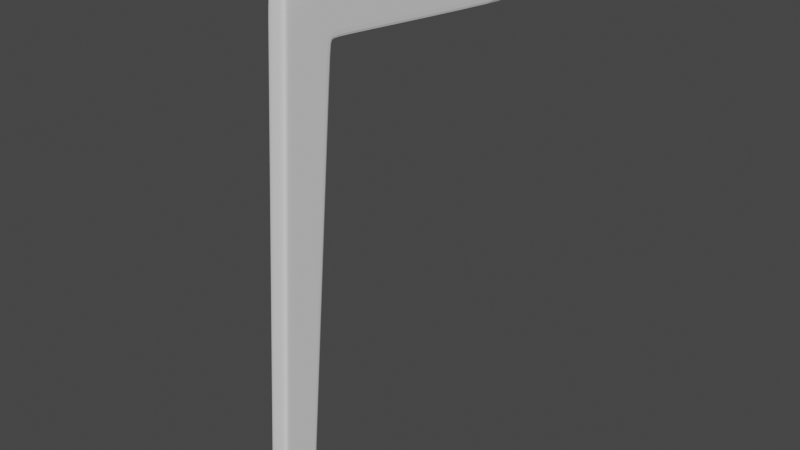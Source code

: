 # Source: Chair.blend  (saved by Blender 3.1.7; exported with 4.5.12 LTS)
import bpy
from mathutils import Matrix  # noqa: F401  (used for matrix-valued properties, if any)

bpy.ops.wm.read_factory_settings(use_empty=True)
scene = bpy.context.scene
scene.name = 'Scene'

# ---- collections
col_collection = bpy.data.collections.new('Collection'); scene.collection.children.link(col_collection)

# ---- world
world_world = bpy.data.worlds.new('World'); scene.world = world_world
world_world.use_nodes = True; world_world.node_tree.nodes.clear()
_N = world_world.node_tree.nodes; _L = world_world.node_tree.links
n0 = _N.new('ShaderNodeOutputWorld'); n0.name = 'World Output'; n0.location = (300, 300)
n1 = _N.new('ShaderNodeBackground'); n1.name = 'Background'; n1.location = (10, 300)
n1.inputs[0].default_value = (0.05088, 0.05088, 0.05088, 1.0)
_L.new(n1.outputs[0], n0.inputs[0])
n0.is_active_output = True
world_world.color = (0.05088, 0.05088, 0.05088)
world_world.use_sun_shadow = False
world_world.sun_shadow_jitter_overblur = 0.0

# ---- meshes
me_cube_001 = bpy.data.meshes.new('Cube.001')
me_cube_001.from_pydata([(-5.163, -0.5142, -20.36), (-3.465, -0.5142, 7.788), (-3.163, -0.5142, -20.36), (-0.8668, -0.5142, 4.484), (13.46, -0.5142, 6.845), (13.19, -0.5142, 3.185), (-0.1228, -0.5142, 7.598), (-0.4004, -0.5142, 4.441), (-0.9092, 0.5142, 4.026), (-0.9092, -0.5142, 4.026), (-3.676, -0.5142, 4.169), (-3.308, -0.5142, -20.36), (-0.7975, -0.5142, 7.636), (-1.11, -0.5142, 4.036), (-3.632, -0.5142, 4.917), (13.21, -0.5142, 3.517), (-0.3752, -0.5142, 4.727), (-1.044, -0.5142, 4.78), (-3.188, -0.5142, 7.772), (-3.409, -0.5142, 4.156), (-4.97, -0.5142, -20.36), (-3.409, 0.5142, 4.156), (-3.362, -0.5142, 4.903), (-5.163, 5.722e-06, -20.36), (-3.465, 5.722e-06, 7.788), (-3.163, 5.722e-06, -20.36), (-0.8668, 5.722e-06, 4.484), (13.46, 5.722e-06, 6.845), (13.19, 5.722e-06, 3.185), (-0.4004, 5.722e-06, 4.441), (-3.676, 5.722e-06, 4.169), (-0.9092, 5.722e-06, 4.026), (-3.308, 5.722e-06, -20.36), (13.21, 5.722e-06, 3.517), (-3.632, 5.722e-06, 4.917), (-4.97, 5.722e-06, -20.36), (-3.188, 5.722e-06, 7.772), (-3.11, -0.5142, -19.79), (-5.128, -0.5142, -19.79), (-3.256, -0.5142, -19.79), (-4.933, -0.5142, -19.79), (-3.11, 5.722e-06, -19.79), (-5.128, 5.722e-06, -19.79)], [(8, 31)], [(22, 18, 1, 14), (32, 25, 2, 11), (36, 24, 1, 18), (19, 22, 14, 10), (31, 26, 3, 9), (33, 27, 4, 15), (16, 7, 5, 15), (17, 3, 7, 16), (41, 31, 9, 37), (40, 19, 10, 38), (37, 9, 13, 39), (9, 3, 17, 13), (35, 32, 11, 20), (12, 17, 16, 6), (6, 16, 15, 4), (28, 33, 15, 5), (23, 35, 20, 0), (39, 13, 19, 40), (13, 17, 22, 19), (17, 12, 18, 22), (38, 10, 30, 42), (3, 26, 29, 7), (7, 29, 28, 5), (10, 14, 34, 30), (14, 1, 24, 34), (0, 38, 42, 23), (11, 39, 40, 20), (2, 37, 39, 11), (20, 40, 38, 0), (25, 41, 37, 2)])
_uv = me_cube_001.uv_layers.new(name='UVMap')
_uv.uv.foreach_set('vector', [0.6005, 0.9758, 0.625, 0.9758, 0.625, 1.0, 0.6005, 1.0, 0.3569, 0.625, 0.375, 0.625, 0.375, 0.75, 0.3569, 0.75, 0.8508, 0.625, 0.875, 0.625, 0.875, 0.75, 0.8508, 0.75, 0.5939, 0.9758, 0.6005, 0.9758, 0.6005, 1.0, 0.5939, 1.0, 0.5939, 0.625, 0.598, 0.625, 0.598, 0.75, 0.5939, 0.75, 0.6005, 0.625, 0.625, 0.625, 0.625, 0.75, 0.6005, 0.75, 0.6005, 0.75, 0.598, 0.75, 0.598, 0.75, 0.6005, 0.75, 0.6005, 0.7681, 0.598, 0.75, 0.598, 0.75, 0.6005, 0.75, 0.3801, 0.625, 0.5939, 0.625, 0.5939, 0.75, 0.3801, 0.75, 0.3801, 0.9758, 0.5939, 0.9758, 0.5939, 1.0, 0.3801, 1.0, 0.3801, 0.75, 0.5939, 0.75, 0.5939, 0.7681, 0.3801, 0.7681, 0.5939, 0.75, 0.598, 0.75, 0.6005, 0.7681, 0.5939, 0.7681, 0.1492, 0.625, 0.3569, 0.625, 0.3569, 0.75, 0.1492, 0.75, 0.6342, 0.7589, 0.6005, 0.7681, 0.6005, 0.75, 0.625, 0.75, 0.625, 0.75, 0.6005, 0.75, 0.6005, 0.75, 0.625, 0.75, 0.598, 0.625, 0.6005, 0.625, 0.6005, 0.75, 0.598, 0.75, 0.125, 0.625, 0.1492, 0.625, 0.1492, 0.75, 0.125, 0.75, 0.3801, 0.7681, 0.5939, 0.7681, 0.5939, 0.9758, 0.3801, 0.9758, 0.5939, 0.7681, 0.6005, 0.7681, 0.6005, 0.9758, 0.5939, 0.9758, 0.6005, 0.7681, 0.625, 0.7681, 0.625, 0.9758, 0.6005, 0.9758, 0.3801, 0.0, 0.5939, 0.0, 0.5939, 0.125, 0.3801, 0.125, 0.598, 0.75, 0.598, 0.625, 0.598, 0.625, 0.598, 0.75, 0.598, 0.75, 0.598, 0.625, 0.598, 0.625, 0.598, 0.75, 0.5939, 0.0, 0.6005, 0.0, 0.6005, 0.125, 0.5939, 0.125, 0.6005, 0.0, 0.625, 0.0, 0.625, 0.125, 0.6005, 0.125, 0.375, 0.0, 0.3801, 0.0, 0.3801, 0.125, 0.375, 0.125, 0.375, 0.7681, 0.3801, 0.7681, 0.3801, 0.9758, 0.375, 0.9758, 0.375, 0.75, 0.3801, 0.75, 0.3801, 0.7681, 0.375, 0.7681, 0.375, 0.9758, 0.3801, 0.9758, 0.3801, 1.0, 0.375, 1.0, 0.375, 0.625, 0.3801, 0.625, 0.3801, 0.75, 0.375, 0.75])
me_cube_001.use_remesh_fix_poles = True
me_cube_001.use_remesh_preserve_attributes = False
me_cube_001.update()

# ---- objects
ob_cube = bpy.data.objects.new('Cube', me_cube_001)
ob_empty = bpy.data.objects.new('Empty', None)
ob_empty_001 = bpy.data.objects.new('Empty.001', None)
ob_empty_002 = bpy.data.objects.new('Empty.002', None)

# ---- transforms, parenting, visibility, modifiers, constraints
ob_cube.location = (1.274, -0.7261, 1.697)
ob_cube.rotation_euler = (0.0, 0.0, 1.571)
ob_cube.scale = (0.08322, 0.08322, 0.08322)
_m = ob_cube.modifiers.new('Mirror', 'MIRROR')
_m.use_axis = (False, True, False)
_m = ob_cube.modifiers.new('Subdivision', 'SUBSURF')
ob_empty.location = (0.0, 0.0, 0.0)
ob_empty.empty_display_type = 'IMAGE'
ob_empty.empty_display_size = 5.0
ob_empty.use_empty_image_alpha = True
ob_empty.color = (1.0, 1.0, 1.0, 0.5)
ob_empty_001.location = (0.0, 2.37, 2.043)
ob_empty_001.rotation_euler = (1.571, 0.0, 3.142)
ob_empty_001.empty_display_type = 'IMAGE'
ob_empty_001.empty_display_size = 5.0
ob_empty_001.use_empty_image_alpha = True
ob_empty_001.color = (1.0, 1.0, 1.0, 0.5)
ob_empty_002.location = (2.31, 0.0, 2.043)
ob_empty_002.rotation_euler = (1.571, -0.0, 1.571)
ob_empty_002.empty_display_type = 'IMAGE'
ob_empty_002.empty_display_size = 5.0
ob_empty_002.use_empty_image_alpha = True
ob_empty_002.color = (1.0, 1.0, 1.0, 0.5)

# ---- collection membership
col_collection.objects.link(ob_cube)
col_collection.objects.link(ob_empty)
col_collection.objects.link(ob_empty_001)
col_collection.objects.link(ob_empty_002)

# ---- scene / render settings (as saved in the file)
scene.frame_start = 1; scene.frame_end = 250; scene.frame_set(1)
scene.render.engine = 'BLENDER_EEVEE_NEXT'
scene.cycles.sampling_pattern = 'TABULATED_SOBOL'
scene.cycles.use_light_tree = False
scene.view_settings.view_transform = 'Filmic'
bpy.context.view_layer.update()

# ---- added for rendering (the .blend has no active camera and no usable light): camera, sun
cam_auto = bpy.data.cameras.new('AutoCamera')
cam_auto.lens = 50.0
cam_auto.sensor_width = 36.0
cam_auto.clip_end = 1000.0
ob_auto_camera = bpy.data.objects.new('AutoCamera', cam_auto)
scene.collection.objects.link(ob_auto_camera)
ob_auto_camera.location = (3.87438, -3.50107, 3.25384)
ob_auto_camera.rotation_euler = (1.09748, -7.21219e-08, 0.694738)
scene.camera = ob_auto_camera
light_auto_sun = bpy.data.lights.new('AutoSun', 'SUN')
light_auto_sun.energy = 3.0
light_auto_sun.angle = 0.0523599
ob_auto_sun = bpy.data.objects.new('AutoSun', light_auto_sun)
scene.collection.objects.link(ob_auto_sun)
ob_auto_sun.rotation_euler = (0.872665, 0.174533, 0.523599)
bpy.context.view_layer.update()
